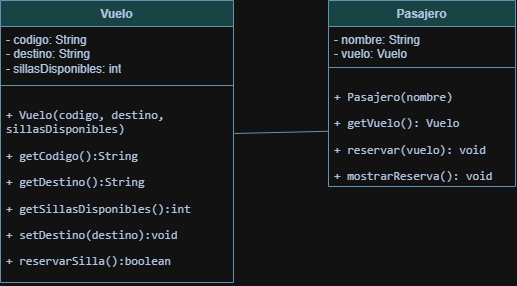

The diagram above was exported from draw.io. Its source (the exported page's mxGraphModel, read from the mxfile embedded in the PNG):
<mxGraphModel dx="1661" dy="663" grid="0" gridSize="10" guides="1" tooltips="1" connect="1" arrows="1" fold="1" page="0" pageScale="1" pageWidth="827" pageHeight="1169" math="0" shadow="0">
  <root>
    <mxCell id="0" />
    <mxCell id="1" parent="0" />
    <mxCell id="_tt8-3xjdE_930lckdsl-1" parent="1" style="swimlane;fontStyle=1;align=center;verticalAlign=top;childLayout=stackLayout;horizontal=1;startSize=26;horizontalStack=0;resizeParent=1;resizeParentMax=0;resizeLast=0;collapsible=1;marginBottom=0;whiteSpace=wrap;html=1;fillColor=#A8DADC;strokeColor=#457B9D;labelBackgroundColor=none;fontColor=#1D3557;" value="Vuelo" vertex="1">
      <mxGeometry height="282" width="233" x="-248" y="218" as="geometry" />
    </mxCell>
    <mxCell id="_tt8-3xjdE_930lckdsl-2" parent="_tt8-3xjdE_930lckdsl-1" style="text;strokeColor=none;fillColor=none;align=left;verticalAlign=top;spacingLeft=4;spacingRight=4;overflow=hidden;rotatable=0;points=[[0,0.5],[1,0.5]];portConstraint=eastwest;whiteSpace=wrap;html=1;labelBackgroundColor=none;fontColor=#1D3557;" value="- codigo: String&lt;div&gt;- destino: String&lt;/div&gt;&lt;div&gt;- sillasDisponibles: int&lt;/div&gt;" vertex="1">
      <mxGeometry height="55" width="233" y="26" as="geometry" />
    </mxCell>
    <mxCell id="_tt8-3xjdE_930lckdsl-3" parent="_tt8-3xjdE_930lckdsl-1" style="line;strokeWidth=1;fillColor=none;align=left;verticalAlign=middle;spacingTop=-1;spacingLeft=3;spacingRight=3;rotatable=0;labelPosition=right;points=[];portConstraint=eastwest;strokeColor=#457B9D;labelBackgroundColor=none;fontColor=#1D3557;" value="" vertex="1">
      <mxGeometry height="8" width="233" y="81" as="geometry" />
    </mxCell>
    <mxCell id="_tt8-3xjdE_930lckdsl-4" parent="_tt8-3xjdE_930lckdsl-1" style="text;strokeColor=none;fillColor=none;align=left;verticalAlign=top;spacingLeft=4;spacingRight=4;overflow=hidden;rotatable=0;points=[[0,0.5],[1,0.5]];portConstraint=eastwest;whiteSpace=wrap;html=1;labelBackgroundColor=none;fontColor=#1D3557;" value="&lt;p&gt;&lt;code&gt;+ Vuelo(codigo, destino, sillasDisponibles)&lt;/code&gt;&lt;/p&gt;&lt;p&gt;&lt;code&gt;+ getCodigo():String&lt;/code&gt;&lt;/p&gt;&lt;p&gt;&lt;code&gt;+ getDestino():String&lt;/code&gt;&lt;/p&gt;&lt;p&gt;&lt;code&gt;+ getSillasDisponibles():int&lt;/code&gt;&lt;/p&gt;&lt;p&gt;&lt;code&gt;+ setDestino(destino):void&lt;/code&gt;&lt;/p&gt;&lt;p&gt;&lt;code&gt;+ reservarSilla():boolean&lt;/code&gt;&lt;/p&gt;" vertex="1">
      <mxGeometry height="193" width="233" y="89" as="geometry" />
    </mxCell>
    <mxCell id="_tt8-3xjdE_930lckdsl-5" parent="1" style="swimlane;fontStyle=1;align=center;verticalAlign=top;childLayout=stackLayout;horizontal=1;startSize=26;horizontalStack=0;resizeParent=1;resizeParentMax=0;resizeLast=0;collapsible=1;marginBottom=0;whiteSpace=wrap;html=1;fillColor=#A8DADC;strokeColor=#457B9D;labelBackgroundColor=none;fontColor=#1D3557;" value="Pasajero" vertex="1">
      <mxGeometry height="186" width="187" x="80" y="218" as="geometry" />
    </mxCell>
    <mxCell id="_tt8-3xjdE_930lckdsl-6" parent="_tt8-3xjdE_930lckdsl-5" style="text;strokeColor=none;fillColor=none;align=left;verticalAlign=top;spacingLeft=4;spacingRight=4;overflow=hidden;rotatable=0;points=[[0,0.5],[1,0.5]];portConstraint=eastwest;whiteSpace=wrap;html=1;labelBackgroundColor=none;fontColor=#1D3557;" value="- nombre: String&lt;div&gt;- vuelo: Vuelo&lt;/div&gt;" vertex="1">
      <mxGeometry height="37" width="187" y="26" as="geometry" />
    </mxCell>
    <mxCell id="_tt8-3xjdE_930lckdsl-7" parent="_tt8-3xjdE_930lckdsl-5" style="line;strokeWidth=1;fillColor=none;align=left;verticalAlign=middle;spacingTop=-1;spacingLeft=3;spacingRight=3;rotatable=0;labelPosition=right;points=[];portConstraint=eastwest;strokeColor=#457B9D;labelBackgroundColor=none;fontColor=#1D3557;" value="" vertex="1">
      <mxGeometry height="8" width="187" y="63" as="geometry" />
    </mxCell>
    <mxCell id="_tt8-3xjdE_930lckdsl-8" parent="_tt8-3xjdE_930lckdsl-5" style="text;strokeColor=none;fillColor=none;align=left;verticalAlign=top;spacingLeft=4;spacingRight=4;overflow=hidden;rotatable=0;points=[[0,0.5],[1,0.5]];portConstraint=eastwest;whiteSpace=wrap;html=1;labelBackgroundColor=none;fontColor=#1D3557;" value="&lt;p&gt;&lt;code&gt;+ Pasajero(nombre)&lt;/code&gt;&lt;/p&gt;&lt;p&gt;&lt;code&gt;+ getVuelo(): Vuelo&lt;/code&gt;&lt;/p&gt;&lt;p&gt;&lt;code&gt;+ reservar(vuelo): void&lt;/code&gt;&lt;/p&gt;&lt;p&gt;&lt;code&gt;+ mostrarReserva(): void&lt;/code&gt;&lt;/p&gt;" vertex="1">
      <mxGeometry height="115" width="187" y="71" as="geometry" />
    </mxCell>
    <mxCell id="KSRjhqa8wLN93VSEP4dM-3" edge="1" parent="1" source="_tt8-3xjdE_930lckdsl-8" style="edgeStyle=none;curved=1;rounded=0;curveGeometry=1;orthogonalLoop=1;jettySize=auto;html=1;fontSize=12;startSize=8;endSize=8;endArrow=none;endFill=0;entryX=1.004;entryY=0.228;entryDx=0;entryDy=0;entryPerimeter=0;labelBackgroundColor=none;strokeColor=#457B9D;fontColor=default;" target="_tt8-3xjdE_930lckdsl-4">
      <mxGeometry relative="1" as="geometry">
        <mxPoint x="-10" y="351" as="targetPoint" />
      </mxGeometry>
    </mxCell>
  </root>
</mxGraphModel>